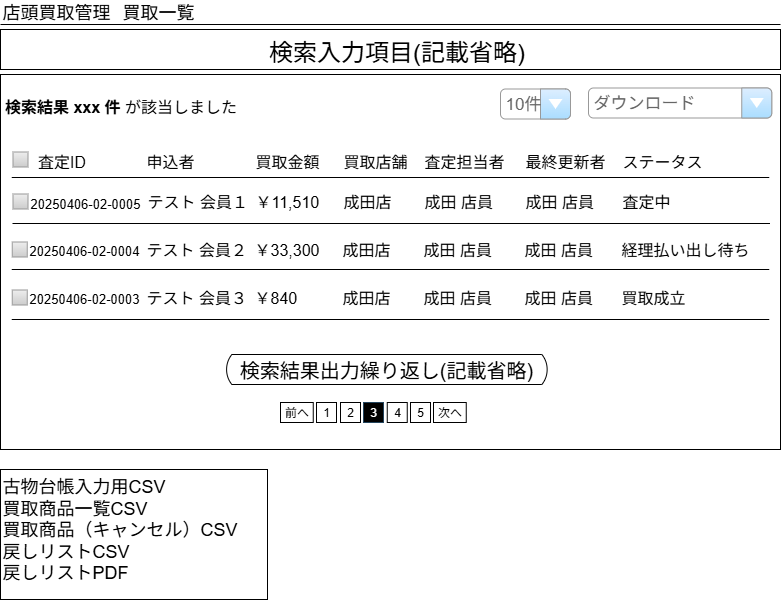

The diagram above was exported from draw.io. Its source (the exported page's mxGraphModel, read from the mxfile embedded in the PNG):
<mxGraphModel dx="1426" dy="743" grid="1" gridSize="10" guides="1" tooltips="1" connect="1" arrows="1" fold="1" page="1" pageScale="1" pageWidth="826" pageHeight="1169" background="none" math="0" shadow="0">
  <root>
    <mxCell id="0" />
    <mxCell id="1" parent="0" />
    <mxCell id="YlCqM4mkdXnR-olZVE7D-21" value="" style="rounded=0;whiteSpace=wrap;html=1;" parent="1" vertex="1">
      <mxGeometry x="20" y="95" width="780" height="375" as="geometry" />
    </mxCell>
    <mxCell id="YlCqM4mkdXnR-olZVE7D-20" value="" style="rounded=0;whiteSpace=wrap;html=1;" parent="1" vertex="1">
      <mxGeometry x="20" y="50" width="780" height="40" as="geometry" />
    </mxCell>
    <mxCell id="4" value="" style="line;strokeWidth=1" parent="1" vertex="1">
      <mxGeometry x="20" y="40" width="780" height="10" as="geometry" />
    </mxCell>
    <mxCell id="5" value="店頭買取管理" style="text;spacingTop=-5;fontSize=18;" parent="1" vertex="1">
      <mxGeometry x="20" y="20.000000000000085" width="30" height="20" as="geometry" />
    </mxCell>
    <mxCell id="o_-q-23cP6gNtdc6DDv3-65" value="買取一覧" style="text;spacingTop=-5;fontSize=18;" parent="1" vertex="1">
      <mxGeometry x="140" y="20.000000000000085" width="30" height="20" as="geometry" />
    </mxCell>
    <mxCell id="S6E_H-37tKdN1IB851SC-20" value="&lt;font style=&quot;font-size: 16px;&quot;&gt;検索結果 xxx 件&lt;span style=&quot;font-weight: normal;&quot;&gt; が該当しました&lt;/span&gt;&lt;/font&gt;" style="text;strokeColor=none;fillColor=none;html=1;fontSize=24;fontStyle=1;verticalAlign=middle;align=center;" parent="1" vertex="1">
      <mxGeometry x="23" y="105" width="234" height="40" as="geometry" />
    </mxCell>
    <mxCell id="S6E_H-37tKdN1IB851SC-22" value="10件" style="strokeWidth=1;shadow=0;dashed=0;align=center;html=1;shape=mxgraph.mockup.forms.comboBox;strokeColor=#999999;fillColor=#ddeeff;align=left;fillColor2=#aaddff;mainText=;fontColor=#666666;fontSize=17;spacingLeft=3;" parent="1" vertex="1">
      <mxGeometry x="520" y="109.5" width="70" height="30" as="geometry" />
    </mxCell>
    <mxCell id="S6E_H-37tKdN1IB851SC-24" value="&lt;span style=&quot;font-weight: normal;&quot;&gt;検索入力項目(記載省略)&lt;/span&gt;" style="text;strokeColor=none;fillColor=none;html=1;fontSize=24;fontStyle=1;verticalAlign=middle;align=center;" parent="1" vertex="1">
      <mxGeometry x="281" y="53" width="270" height="40" as="geometry" />
    </mxCell>
    <mxCell id="S6E_H-37tKdN1IB851SC-25" value="ダウンロード" style="strokeWidth=1;shadow=0;dashed=0;align=center;html=1;shape=mxgraph.mockup.forms.comboBox;strokeColor=#999999;fillColor=#ddeeff;align=left;fillColor2=#aaddff;mainText=;fontColor=#666666;fontSize=17;spacingLeft=3;" parent="1" vertex="1">
      <mxGeometry x="608" y="108.5" width="183.25" height="30" as="geometry" />
    </mxCell>
    <mxCell id="S6E_H-37tKdN1IB851SC-27" value="" style="endArrow=none;html=1;rounded=0;exitX=0;exitY=1;exitDx=0;exitDy=0;" parent="1" edge="1">
      <mxGeometry width="50" height="50" relative="1" as="geometry">
        <mxPoint x="31.25" y="198" as="sourcePoint" />
        <mxPoint x="788.75" y="198" as="targetPoint" />
      </mxGeometry>
    </mxCell>
    <mxCell id="S6E_H-37tKdN1IB851SC-28" value="" style="strokeWidth=1;shadow=0;dashed=0;align=center;html=1;shape=mxgraph.mockup.forms.rrect;rSize=0;fillColor=#eeeeee;strokeColor=#999999;gradientColor=#cccccc;align=left;spacingLeft=4;fontSize=17;fontColor=#666666;labelPosition=right;" parent="1" vertex="1">
      <mxGeometry x="32.5" y="214.5" width="15" height="15" as="geometry" />
    </mxCell>
    <mxCell id="S6E_H-37tKdN1IB851SC-29" value="&lt;span style=&quot;font-weight: 400;&quot;&gt;20250406-02-0005&lt;/span&gt;" style="text;strokeColor=none;fillColor=none;html=1;fontSize=13;fontStyle=1;verticalAlign=middle;align=left;" parent="1" vertex="1">
      <mxGeometry x="47.5" y="204" width="122.5" height="40" as="geometry" />
    </mxCell>
    <mxCell id="S6E_H-37tKdN1IB851SC-30" value="&lt;span style=&quot;font-size: 16px; font-weight: 400;&quot;&gt;テスト 会員１&lt;/span&gt;" style="text;strokeColor=none;fillColor=none;html=1;fontSize=24;fontStyle=1;verticalAlign=middle;align=left;" parent="1" vertex="1">
      <mxGeometry x="164.5" y="200" width="107" height="40" as="geometry" />
    </mxCell>
    <mxCell id="S6E_H-37tKdN1IB851SC-31" value="&lt;span style=&quot;font-size: 16px; font-weight: 400;&quot;&gt;買取店舗&lt;/span&gt;" style="text;strokeColor=none;fillColor=none;html=1;fontSize=24;fontStyle=1;verticalAlign=middle;align=left;" parent="1" vertex="1">
      <mxGeometry x="360.75" y="159.5" width="91.25" height="40" as="geometry" />
    </mxCell>
    <mxCell id="S6E_H-37tKdN1IB851SC-32" value="&lt;span style=&quot;font-size: 16px; font-weight: 400;&quot;&gt;ステータス&lt;/span&gt;" style="text;strokeColor=none;fillColor=none;html=1;fontSize=24;fontStyle=1;verticalAlign=middle;align=left;" parent="1" vertex="1">
      <mxGeometry x="640" y="159.5" width="100" height="40" as="geometry" />
    </mxCell>
    <mxCell id="S6E_H-37tKdN1IB851SC-33" value="&lt;span style=&quot;font-size: 16px; font-weight: 400;&quot;&gt;￥11,510&lt;/span&gt;" style="text;strokeColor=none;fillColor=none;html=1;fontSize=24;fontStyle=1;verticalAlign=middle;align=left;" parent="1" vertex="1">
      <mxGeometry x="273" y="200" width="80" height="40" as="geometry" />
    </mxCell>
    <mxCell id="S6E_H-37tKdN1IB851SC-34" value="&lt;span style=&quot;font-size: 16px; font-weight: 400;&quot;&gt;成田店&lt;/span&gt;" style="text;strokeColor=none;fillColor=none;html=1;fontSize=24;fontStyle=1;verticalAlign=middle;align=left;" parent="1" vertex="1">
      <mxGeometry x="360.75" y="200" width="61.25" height="40" as="geometry" />
    </mxCell>
    <mxCell id="S6E_H-37tKdN1IB851SC-35" value="" style="endArrow=none;html=1;rounded=0;" parent="1" edge="1">
      <mxGeometry width="50" height="50" relative="1" as="geometry">
        <mxPoint x="32" y="244" as="sourcePoint" />
        <mxPoint x="789.5" y="244" as="targetPoint" />
      </mxGeometry>
    </mxCell>
    <mxCell id="S6E_H-37tKdN1IB851SC-36" value="" style="strokeWidth=1;shadow=0;dashed=0;align=center;html=1;shape=mxgraph.mockup.forms.rrect;rSize=0;fillColor=#eeeeee;strokeColor=#999999;gradientColor=#cccccc;align=left;spacingLeft=4;fontSize=17;fontColor=#666666;labelPosition=right;" parent="1" vertex="1">
      <mxGeometry x="32.5" y="172.5" width="15" height="15" as="geometry" />
    </mxCell>
    <mxCell id="S6E_H-37tKdN1IB851SC-37" value="&lt;span style=&quot;font-size: 16px; font-weight: 400;&quot;&gt;査定ID&lt;/span&gt;" style="text;strokeColor=none;fillColor=none;html=1;fontSize=24;fontStyle=1;verticalAlign=middle;align=center;" parent="1" vertex="1">
      <mxGeometry x="46.75" y="160" width="68.25" height="40" as="geometry" />
    </mxCell>
    <mxCell id="S6E_H-37tKdN1IB851SC-38" value="&lt;span style=&quot;font-size: 16px; font-weight: 400;&quot;&gt;申込者&lt;/span&gt;" style="text;strokeColor=none;fillColor=none;html=1;fontSize=24;fontStyle=1;verticalAlign=middle;align=left;" parent="1" vertex="1">
      <mxGeometry x="163.5" y="160" width="83.25" height="40" as="geometry" />
    </mxCell>
    <mxCell id="S6E_H-37tKdN1IB851SC-39" value="&lt;font style=&quot;font-size: 16px; font-weight: normal;&quot;&gt;買取金額&lt;/font&gt;" style="text;strokeColor=none;fillColor=none;html=1;fontSize=24;fontStyle=1;verticalAlign=middle;align=left;" parent="1" vertex="1">
      <mxGeometry x="273" y="160" width="100" height="40" as="geometry" />
    </mxCell>
    <mxCell id="S6E_H-37tKdN1IB851SC-40" value="&lt;span style=&quot;font-size: 16px; font-weight: 400;&quot;&gt;査定担当者&lt;/span&gt;" style="text;strokeColor=none;fillColor=none;html=1;fontSize=24;fontStyle=1;verticalAlign=middle;align=left;" parent="1" vertex="1">
      <mxGeometry x="442" y="160" width="91.25" height="40" as="geometry" />
    </mxCell>
    <mxCell id="S6E_H-37tKdN1IB851SC-41" value="&lt;span style=&quot;font-size: 16px; font-weight: 400;&quot;&gt;成田 店員&lt;/span&gt;" style="text;strokeColor=none;fillColor=none;html=1;fontSize=24;fontStyle=1;verticalAlign=middle;align=left;" parent="1" vertex="1">
      <mxGeometry x="442" y="200" width="90" height="40" as="geometry" />
    </mxCell>
    <mxCell id="S6E_H-37tKdN1IB851SC-42" value="&lt;span style=&quot;font-size: 16px; font-weight: 400;&quot;&gt;最終更新者&lt;/span&gt;" style="text;strokeColor=none;fillColor=none;html=1;fontSize=24;fontStyle=1;verticalAlign=middle;align=left;" parent="1" vertex="1">
      <mxGeometry x="542.75" y="159.5" width="91.25" height="40" as="geometry" />
    </mxCell>
    <mxCell id="S6E_H-37tKdN1IB851SC-43" value="&lt;span style=&quot;font-size: 16px; font-weight: 400;&quot;&gt;成田 店員&lt;/span&gt;" style="text;strokeColor=none;fillColor=none;html=1;fontSize=24;fontStyle=1;verticalAlign=middle;align=left;" parent="1" vertex="1">
      <mxGeometry x="542.75" y="200" width="90" height="40" as="geometry" />
    </mxCell>
    <mxCell id="S6E_H-37tKdN1IB851SC-44" value="&lt;span style=&quot;font-size: 16px; font-weight: 400;&quot;&gt;査定中&lt;/span&gt;" style="text;strokeColor=none;fillColor=none;html=1;fontSize=24;fontStyle=1;verticalAlign=middle;align=left;" parent="1" vertex="1">
      <mxGeometry x="640" y="200" width="90" height="40" as="geometry" />
    </mxCell>
    <mxCell id="S6E_H-37tKdN1IB851SC-45" value="" style="strokeWidth=1;shadow=0;dashed=0;align=center;html=1;shape=mxgraph.mockup.forms.rrect;rSize=0;fillColor=#eeeeee;strokeColor=#999999;gradientColor=#cccccc;align=left;spacingLeft=4;fontSize=17;fontColor=#666666;labelPosition=right;" parent="1" vertex="1">
      <mxGeometry x="31.75" y="262.5" width="15" height="15" as="geometry" />
    </mxCell>
    <mxCell id="S6E_H-37tKdN1IB851SC-47" value="&lt;span style=&quot;font-size: 16px; font-weight: 400;&quot;&gt;テスト 会員２&lt;/span&gt;" style="text;strokeColor=none;fillColor=none;html=1;fontSize=24;fontStyle=1;verticalAlign=middle;align=left;" parent="1" vertex="1">
      <mxGeometry x="163.75" y="248" width="107" height="40" as="geometry" />
    </mxCell>
    <mxCell id="S6E_H-37tKdN1IB851SC-48" value="&lt;span style=&quot;font-size: 16px; font-weight: 400;&quot;&gt;￥33,300&lt;/span&gt;" style="text;strokeColor=none;fillColor=none;html=1;fontSize=24;fontStyle=1;verticalAlign=middle;align=left;" parent="1" vertex="1">
      <mxGeometry x="272.25" y="248" width="80" height="40" as="geometry" />
    </mxCell>
    <mxCell id="S6E_H-37tKdN1IB851SC-49" value="&lt;span style=&quot;font-size: 16px; font-weight: 400;&quot;&gt;成田店&lt;/span&gt;" style="text;strokeColor=none;fillColor=none;html=1;fontSize=24;fontStyle=1;verticalAlign=middle;align=left;" parent="1" vertex="1">
      <mxGeometry x="360" y="248" width="61.25" height="40" as="geometry" />
    </mxCell>
    <mxCell id="S6E_H-37tKdN1IB851SC-50" value="" style="endArrow=none;html=1;rounded=0;" parent="1" edge="1">
      <mxGeometry width="50" height="50" relative="1" as="geometry">
        <mxPoint x="31.25" y="290" as="sourcePoint" />
        <mxPoint x="788.75" y="290" as="targetPoint" />
      </mxGeometry>
    </mxCell>
    <mxCell id="S6E_H-37tKdN1IB851SC-51" value="&lt;span style=&quot;font-size: 16px; font-weight: 400;&quot;&gt;成田 店員&lt;/span&gt;" style="text;strokeColor=none;fillColor=none;html=1;fontSize=24;fontStyle=1;verticalAlign=middle;align=left;" parent="1" vertex="1">
      <mxGeometry x="441.25" y="248" width="90" height="40" as="geometry" />
    </mxCell>
    <mxCell id="S6E_H-37tKdN1IB851SC-52" value="&lt;span style=&quot;font-size: 16px; font-weight: 400;&quot;&gt;成田 店員&lt;/span&gt;" style="text;strokeColor=none;fillColor=none;html=1;fontSize=24;fontStyle=1;verticalAlign=middle;align=left;" parent="1" vertex="1">
      <mxGeometry x="542" y="248" width="90" height="40" as="geometry" />
    </mxCell>
    <mxCell id="S6E_H-37tKdN1IB851SC-53" value="&lt;span style=&quot;font-size: 16px; font-weight: 400;&quot;&gt;経理払い出し待ち&lt;/span&gt;" style="text;strokeColor=none;fillColor=none;html=1;fontSize=24;fontStyle=1;verticalAlign=middle;align=left;" parent="1" vertex="1">
      <mxGeometry x="639.25" y="248" width="90" height="40" as="geometry" />
    </mxCell>
    <mxCell id="S6E_H-37tKdN1IB851SC-54" value="" style="strokeWidth=1;shadow=0;dashed=0;align=center;html=1;shape=mxgraph.mockup.forms.rrect;rSize=0;fillColor=#eeeeee;strokeColor=#999999;gradientColor=#cccccc;align=left;spacingLeft=4;fontSize=17;fontColor=#666666;labelPosition=right;" parent="1" vertex="1">
      <mxGeometry x="31.75" y="310.5" width="15" height="15" as="geometry" />
    </mxCell>
    <mxCell id="S6E_H-37tKdN1IB851SC-56" value="&lt;span style=&quot;font-size: 16px; font-weight: 400;&quot;&gt;テスト 会員３&lt;/span&gt;" style="text;strokeColor=none;fillColor=none;html=1;fontSize=24;fontStyle=1;verticalAlign=middle;align=left;" parent="1" vertex="1">
      <mxGeometry x="163.75" y="296" width="107" height="40" as="geometry" />
    </mxCell>
    <mxCell id="S6E_H-37tKdN1IB851SC-57" value="&lt;span style=&quot;font-size: 16px; font-weight: 400;&quot;&gt;￥840&lt;/span&gt;" style="text;strokeColor=none;fillColor=none;html=1;fontSize=24;fontStyle=1;verticalAlign=middle;align=left;" parent="1" vertex="1">
      <mxGeometry x="272.25" y="296" width="80" height="40" as="geometry" />
    </mxCell>
    <mxCell id="S6E_H-37tKdN1IB851SC-58" value="&lt;span style=&quot;font-size: 16px; font-weight: 400;&quot;&gt;成田店&lt;/span&gt;" style="text;strokeColor=none;fillColor=none;html=1;fontSize=24;fontStyle=1;verticalAlign=middle;align=left;" parent="1" vertex="1">
      <mxGeometry x="360" y="296" width="61.25" height="40" as="geometry" />
    </mxCell>
    <mxCell id="S6E_H-37tKdN1IB851SC-59" value="" style="endArrow=none;html=1;rounded=0;" parent="1" edge="1">
      <mxGeometry width="50" height="50" relative="1" as="geometry">
        <mxPoint x="31.25" y="340" as="sourcePoint" />
        <mxPoint x="788.75" y="340" as="targetPoint" />
      </mxGeometry>
    </mxCell>
    <mxCell id="S6E_H-37tKdN1IB851SC-60" value="&lt;span style=&quot;font-size: 16px; font-weight: 400;&quot;&gt;成田 店員&lt;/span&gt;" style="text;strokeColor=none;fillColor=none;html=1;fontSize=24;fontStyle=1;verticalAlign=middle;align=left;" parent="1" vertex="1">
      <mxGeometry x="441.25" y="296" width="90" height="40" as="geometry" />
    </mxCell>
    <mxCell id="S6E_H-37tKdN1IB851SC-61" value="&lt;span style=&quot;font-size: 16px; font-weight: 400;&quot;&gt;成田 店員&lt;/span&gt;" style="text;strokeColor=none;fillColor=none;html=1;fontSize=24;fontStyle=1;verticalAlign=middle;align=left;" parent="1" vertex="1">
      <mxGeometry x="542" y="296" width="90" height="40" as="geometry" />
    </mxCell>
    <mxCell id="S6E_H-37tKdN1IB851SC-62" value="&lt;span style=&quot;font-size: 16px; font-weight: 400;&quot;&gt;買取成立&lt;/span&gt;" style="text;strokeColor=none;fillColor=none;html=1;fontSize=24;fontStyle=1;verticalAlign=middle;align=left;" parent="1" vertex="1">
      <mxGeometry x="639.25" y="296" width="90" height="40" as="geometry" />
    </mxCell>
    <mxCell id="S6E_H-37tKdN1IB851SC-66" value="&lt;span style=&quot;font-weight: 400;&quot;&gt;20250406-02-0004&lt;/span&gt;" style="text;strokeColor=none;fillColor=none;html=1;fontSize=13;fontStyle=1;verticalAlign=middle;align=left;" parent="1" vertex="1">
      <mxGeometry x="46.5" y="251" width="122.5" height="40" as="geometry" />
    </mxCell>
    <mxCell id="S6E_H-37tKdN1IB851SC-67" value="&lt;span style=&quot;font-weight: 400;&quot;&gt;20250406-02-0003&lt;/span&gt;" style="text;strokeColor=none;fillColor=none;html=1;fontSize=13;fontStyle=1;verticalAlign=middle;align=left;" parent="1" vertex="1">
      <mxGeometry x="46.5" y="299" width="122.5" height="40" as="geometry" />
    </mxCell>
    <mxCell id="S6E_H-37tKdN1IB851SC-68" value="&lt;span style=&quot;text-wrap-mode: nowrap;&quot;&gt;&lt;font style=&quot;font-size: 20px;&quot;&gt;検索結果出力繰り返し(記載省略)&lt;/font&gt;&lt;/span&gt;" style="html=1;dashed=0;whiteSpace=wrap;shape=mxgraph.dfd.loop" parent="1" vertex="1">
      <mxGeometry x="245.37" y="375" width="322" height="30" as="geometry" />
    </mxCell>
    <mxCell id="S6E_H-37tKdN1IB851SC-71" value="1" style="rounded=0;whiteSpace=wrap;html=1;" parent="1" vertex="1">
      <mxGeometry x="336" y="423" width="20" height="20" as="geometry" />
    </mxCell>
    <mxCell id="S6E_H-37tKdN1IB851SC-72" value="2" style="rounded=0;whiteSpace=wrap;html=1;" parent="1" vertex="1">
      <mxGeometry x="360" y="423" width="20" height="20" as="geometry" />
    </mxCell>
    <mxCell id="S6E_H-37tKdN1IB851SC-73" value="3" style="rounded=0;whiteSpace=wrap;html=1;fillColor=#000000;strokeColor=#23445d;fontColor=#FFFFFF;" parent="1" vertex="1">
      <mxGeometry x="383" y="423" width="20" height="20" as="geometry" />
    </mxCell>
    <mxCell id="S6E_H-37tKdN1IB851SC-74" value="4" style="rounded=0;whiteSpace=wrap;html=1;" parent="1" vertex="1">
      <mxGeometry x="406.75" y="423" width="20" height="20" as="geometry" />
    </mxCell>
    <mxCell id="S6E_H-37tKdN1IB851SC-75" value="5" style="rounded=0;whiteSpace=wrap;html=1;" parent="1" vertex="1">
      <mxGeometry x="430" y="423" width="20" height="20" as="geometry" />
    </mxCell>
    <mxCell id="S6E_H-37tKdN1IB851SC-76" value="前へ" style="rounded=0;whiteSpace=wrap;html=1;" parent="1" vertex="1">
      <mxGeometry x="300" y="423" width="32.75" height="20" as="geometry" />
    </mxCell>
    <mxCell id="S6E_H-37tKdN1IB851SC-77" value="次へ" style="rounded=0;whiteSpace=wrap;html=1;" parent="1" vertex="1">
      <mxGeometry x="453" y="423" width="32.75" height="20" as="geometry" />
    </mxCell>
    <mxCell id="S6E_H-37tKdN1IB851SC-26" value="古物台帳入力用CSV&lt;div&gt;&lt;/div&gt;&lt;div&gt;&lt;div&gt;買取商品一覧CSV&lt;/div&gt;&lt;div&gt;買取商品（キャンセル&lt;span style=&quot;background-color: transparent; color: light-dark(rgb(0, 0, 0), rgb(255, 255, 255));&quot;&gt;）&lt;/span&gt;&lt;span style=&quot;background-color: transparent; color: light-dark(rgb(0, 0, 0), rgb(255, 255, 255));&quot;&gt;CSV&lt;/span&gt;&lt;/div&gt;&lt;/div&gt;&lt;div&gt;戻しリストCSV&lt;/div&gt;&lt;div&gt;戻しリストPDF&lt;/div&gt;&lt;div&gt;&lt;br&gt;&lt;/div&gt;" style="rounded=0;whiteSpace=wrap;html=1;align=left;verticalAlign=top;fontSize=18;" parent="1" vertex="1">
      <mxGeometry x="20" y="490" width="267" height="130" as="geometry" />
    </mxCell>
  </root>
</mxGraphModel>